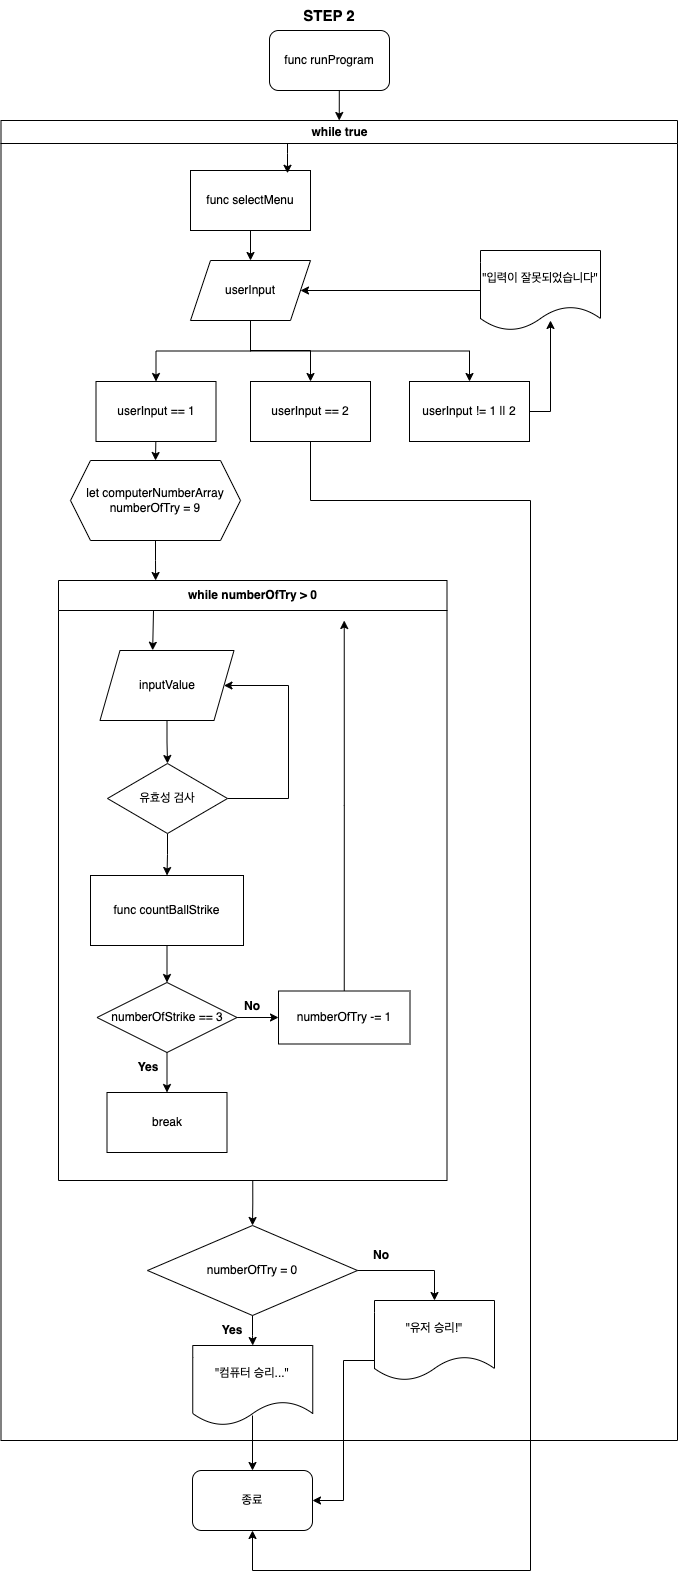

The diagram above was exported from draw.io. Its source (the exported page's mxGraphModel, read from the mxfile embedded in the PNG):
<mxGraphModel dx="1434" dy="710" grid="1" gridSize="10" guides="1" tooltips="1" connect="1" arrows="1" fold="1" page="1" pageScale="1" pageWidth="827" pageHeight="1169" math="0" shadow="0">
  <root>
    <mxCell id="0" />
    <mxCell id="1" parent="0" />
    <mxCell id="GcrbEAknLqgwS7SiTjqu-2" style="edgeStyle=orthogonalEdgeStyle;rounded=0;orthogonalLoop=1;jettySize=auto;html=1;exitX=0.5;exitY=1;exitDx=0;exitDy=0;entryX=0.5;entryY=0;entryDx=0;entryDy=0;" edge="1" parent="1" source="1Qhq055HCFj9w9CKu-Pl-1" target="GcrbEAknLqgwS7SiTjqu-1">
      <mxGeometry relative="1" as="geometry" />
    </mxCell>
    <mxCell id="1Qhq055HCFj9w9CKu-Pl-1" value="func runProgram" style="rounded=1;whiteSpace=wrap;html=1;" parent="1" vertex="1">
      <mxGeometry x="302" y="40" width="120" height="60" as="geometry" />
    </mxCell>
    <mxCell id="1Qhq055HCFj9w9CKu-Pl-37" value="STEP 2" style="text;html=1;strokeColor=none;fillColor=none;align=center;verticalAlign=middle;whiteSpace=wrap;rounded=0;fontStyle=1;fontSize=15;" parent="1" vertex="1">
      <mxGeometry x="332" y="10" width="60" height="30" as="geometry" />
    </mxCell>
    <mxCell id="GcrbEAknLqgwS7SiTjqu-1" value="while true" style="swimlane;whiteSpace=wrap;html=1;" vertex="1" parent="1">
      <mxGeometry x="33.5" y="130" width="676.5" height="1320" as="geometry" />
    </mxCell>
    <mxCell id="1Qhq055HCFj9w9CKu-Pl-5" value="while numberOfTry &amp;gt; 0" style="swimlane;whiteSpace=wrap;html=1;startSize=30;" parent="GcrbEAknLqgwS7SiTjqu-1" vertex="1">
      <mxGeometry x="57.5" y="460" width="388.5" height="600" as="geometry" />
    </mxCell>
    <mxCell id="1Qhq055HCFj9w9CKu-Pl-73" style="edgeStyle=orthogonalEdgeStyle;rounded=0;orthogonalLoop=1;jettySize=auto;html=1;exitX=0.25;exitY=0;exitDx=0;exitDy=0;entryX=0.393;entryY=-0.003;entryDx=0;entryDy=0;entryPerimeter=0;fontSize=12;" parent="1Qhq055HCFj9w9CKu-Pl-5" target="1Qhq055HCFj9w9CKu-Pl-59" edge="1">
      <mxGeometry relative="1" as="geometry">
        <mxPoint x="95" y="30.000000000000227" as="sourcePoint" />
      </mxGeometry>
    </mxCell>
    <mxCell id="1Qhq055HCFj9w9CKu-Pl-61" style="edgeStyle=orthogonalEdgeStyle;rounded=0;orthogonalLoop=1;jettySize=auto;html=1;exitX=0.5;exitY=1;exitDx=0;exitDy=0;entryX=0.5;entryY=0;entryDx=0;entryDy=0;fontSize=12;" parent="1Qhq055HCFj9w9CKu-Pl-5" source="1Qhq055HCFj9w9CKu-Pl-59" target="1Qhq055HCFj9w9CKu-Pl-117" edge="1">
      <mxGeometry x="1" y="-20" relative="1" as="geometry">
        <mxPoint x="106.5" y="169.99999999999977" as="targetPoint" />
        <mxPoint x="20" y="20" as="offset" />
      </mxGeometry>
    </mxCell>
    <mxCell id="1Qhq055HCFj9w9CKu-Pl-59" value="inputValue" style="shape=parallelogram;perimeter=parallelogramPerimeter;whiteSpace=wrap;html=1;fixedSize=1;fontSize=12;" parent="1Qhq055HCFj9w9CKu-Pl-5" vertex="1">
      <mxGeometry x="41.5" y="70" width="134" height="70" as="geometry" />
    </mxCell>
    <mxCell id="1Qhq055HCFj9w9CKu-Pl-67" style="edgeStyle=orthogonalEdgeStyle;rounded=0;orthogonalLoop=1;jettySize=auto;html=1;exitX=1;exitY=0.5;exitDx=0;exitDy=0;entryX=1;entryY=0.5;entryDx=0;entryDy=0;fontSize=12;" parent="1Qhq055HCFj9w9CKu-Pl-5" source="1Qhq055HCFj9w9CKu-Pl-117" target="1Qhq055HCFj9w9CKu-Pl-59" edge="1">
      <mxGeometry relative="1" as="geometry">
        <mxPoint x="230.5" y="174.99999999999977" as="sourcePoint" />
        <Array as="points">
          <mxPoint x="230" y="218" />
          <mxPoint x="230" y="105" />
        </Array>
      </mxGeometry>
    </mxCell>
    <mxCell id="1Qhq055HCFj9w9CKu-Pl-76" value="" style="edgeStyle=orthogonalEdgeStyle;rounded=0;orthogonalLoop=1;jettySize=auto;html=1;fontSize=12;" parent="1Qhq055HCFj9w9CKu-Pl-5" source="1Qhq055HCFj9w9CKu-Pl-71" target="1Qhq055HCFj9w9CKu-Pl-75" edge="1">
      <mxGeometry relative="1" as="geometry" />
    </mxCell>
    <mxCell id="1Qhq055HCFj9w9CKu-Pl-120" value="" style="edgeStyle=orthogonalEdgeStyle;rounded=0;orthogonalLoop=1;jettySize=auto;html=1;fontSize=12;" parent="1Qhq055HCFj9w9CKu-Pl-5" source="1Qhq055HCFj9w9CKu-Pl-71" target="1Qhq055HCFj9w9CKu-Pl-119" edge="1">
      <mxGeometry relative="1" as="geometry" />
    </mxCell>
    <mxCell id="1Qhq055HCFj9w9CKu-Pl-71" value="numberOfStrike == 3" style="rhombus;whiteSpace=wrap;html=1;" parent="1Qhq055HCFj9w9CKu-Pl-5" vertex="1">
      <mxGeometry x="38.5" y="402" width="140" height="70" as="geometry" />
    </mxCell>
    <mxCell id="1Qhq055HCFj9w9CKu-Pl-69" value="func countBallStrike" style="rounded=0;whiteSpace=wrap;html=1;" parent="1Qhq055HCFj9w9CKu-Pl-5" vertex="1">
      <mxGeometry x="32" y="295" width="153" height="70" as="geometry" />
    </mxCell>
    <mxCell id="1Qhq055HCFj9w9CKu-Pl-70" style="edgeStyle=orthogonalEdgeStyle;rounded=0;orthogonalLoop=1;jettySize=auto;html=1;exitX=0.5;exitY=1;exitDx=0;exitDy=0;entryX=0.5;entryY=0;entryDx=0;entryDy=0;fontSize=12;" parent="1Qhq055HCFj9w9CKu-Pl-5" source="1Qhq055HCFj9w9CKu-Pl-117" target="1Qhq055HCFj9w9CKu-Pl-69" edge="1">
      <mxGeometry relative="1" as="geometry">
        <mxPoint x="108.5" y="310" as="sourcePoint" />
      </mxGeometry>
    </mxCell>
    <mxCell id="1Qhq055HCFj9w9CKu-Pl-72" style="edgeStyle=orthogonalEdgeStyle;rounded=0;orthogonalLoop=1;jettySize=auto;html=1;exitX=0.5;exitY=1;exitDx=0;exitDy=0;entryX=0.5;entryY=0;entryDx=0;entryDy=0;fontSize=12;" parent="1Qhq055HCFj9w9CKu-Pl-5" source="1Qhq055HCFj9w9CKu-Pl-69" target="1Qhq055HCFj9w9CKu-Pl-71" edge="1">
      <mxGeometry relative="1" as="geometry" />
    </mxCell>
    <mxCell id="1Qhq055HCFj9w9CKu-Pl-75" value="break" style="whiteSpace=wrap;html=1;" parent="1Qhq055HCFj9w9CKu-Pl-5" vertex="1">
      <mxGeometry x="48.5" y="512" width="120" height="60" as="geometry" />
    </mxCell>
    <mxCell id="1Qhq055HCFj9w9CKu-Pl-80" value="Yes" style="text;html=1;strokeColor=none;fillColor=none;align=center;verticalAlign=middle;whiteSpace=wrap;rounded=0;fontSize=12;fontStyle=1" parent="1Qhq055HCFj9w9CKu-Pl-5" vertex="1">
      <mxGeometry x="60" y="472" width="60" height="30" as="geometry" />
    </mxCell>
    <mxCell id="1Qhq055HCFj9w9CKu-Pl-82" value="No" style="text;html=1;strokeColor=none;fillColor=none;align=center;verticalAlign=middle;whiteSpace=wrap;rounded=0;fontSize=12;fontStyle=1" parent="1Qhq055HCFj9w9CKu-Pl-5" vertex="1">
      <mxGeometry x="164.25" y="410.5" width="60" height="30" as="geometry" />
    </mxCell>
    <mxCell id="1Qhq055HCFj9w9CKu-Pl-117" value="유효성 검사" style="rhombus;whiteSpace=wrap;html=1;fontSize=12;" parent="1Qhq055HCFj9w9CKu-Pl-5" vertex="1">
      <mxGeometry x="49" y="183" width="120" height="70" as="geometry" />
    </mxCell>
    <mxCell id="1Qhq055HCFj9w9CKu-Pl-119" value="numberOfTry -= 1" style="whiteSpace=wrap;html=1;" parent="1Qhq055HCFj9w9CKu-Pl-5" vertex="1">
      <mxGeometry x="220" y="410.5" width="131.5" height="53" as="geometry" />
    </mxCell>
    <mxCell id="1Qhq055HCFj9w9CKu-Pl-24" value="numberOfTry = 0" style="rhombus;whiteSpace=wrap;html=1;" parent="GcrbEAknLqgwS7SiTjqu-1" vertex="1">
      <mxGeometry x="146.5" y="1105" width="210" height="90" as="geometry" />
    </mxCell>
    <mxCell id="1Qhq055HCFj9w9CKu-Pl-77" style="edgeStyle=orthogonalEdgeStyle;rounded=0;orthogonalLoop=1;jettySize=auto;html=1;exitX=0.5;exitY=1;exitDx=0;exitDy=0;entryX=0.5;entryY=0;entryDx=0;entryDy=0;fontSize=12;" parent="GcrbEAknLqgwS7SiTjqu-1" source="1Qhq055HCFj9w9CKu-Pl-5" target="1Qhq055HCFj9w9CKu-Pl-24" edge="1">
      <mxGeometry relative="1" as="geometry">
        <mxPoint x="247.5" y="1112.0000000000002" as="sourcePoint" />
      </mxGeometry>
    </mxCell>
    <mxCell id="1Qhq055HCFj9w9CKu-Pl-31" value="" style="edgeStyle=orthogonalEdgeStyle;rounded=0;orthogonalLoop=1;jettySize=auto;html=1;entryX=0.5;entryY=0;entryDx=0;entryDy=0;" parent="GcrbEAknLqgwS7SiTjqu-1" target="1Qhq055HCFj9w9CKu-Pl-30" edge="1">
      <mxGeometry relative="1" as="geometry">
        <mxPoint x="251.5" y="1326" as="targetPoint" />
        <mxPoint x="251.5" y="1295" as="sourcePoint" />
      </mxGeometry>
    </mxCell>
    <mxCell id="1Qhq055HCFj9w9CKu-Pl-38" value="func selectMenu" style="rounded=0;whiteSpace=wrap;html=1;fontSize=12;" parent="GcrbEAknLqgwS7SiTjqu-1" vertex="1">
      <mxGeometry x="189.5" y="50" width="120" height="60" as="geometry" />
    </mxCell>
    <mxCell id="1Qhq055HCFj9w9CKu-Pl-39" value="userInput" style="shape=parallelogram;perimeter=parallelogramPerimeter;whiteSpace=wrap;html=1;fixedSize=1;fontSize=12;" parent="GcrbEAknLqgwS7SiTjqu-1" vertex="1">
      <mxGeometry x="189.5" y="140" width="120" height="60" as="geometry" />
    </mxCell>
    <mxCell id="1Qhq055HCFj9w9CKu-Pl-40" style="edgeStyle=orthogonalEdgeStyle;rounded=0;orthogonalLoop=1;jettySize=auto;html=1;exitX=0.5;exitY=1;exitDx=0;exitDy=0;entryX=0.5;entryY=0;entryDx=0;entryDy=0;fontSize=12;" parent="GcrbEAknLqgwS7SiTjqu-1" source="1Qhq055HCFj9w9CKu-Pl-38" target="1Qhq055HCFj9w9CKu-Pl-39" edge="1">
      <mxGeometry relative="1" as="geometry" />
    </mxCell>
    <mxCell id="1Qhq055HCFj9w9CKu-Pl-47" style="edgeStyle=orthogonalEdgeStyle;rounded=0;orthogonalLoop=1;jettySize=auto;html=1;exitX=0.5;exitY=1;exitDx=0;exitDy=0;entryX=0.5;entryY=0;entryDx=0;entryDy=0;fontSize=12;" parent="GcrbEAknLqgwS7SiTjqu-1" target="1Qhq055HCFj9w9CKu-Pl-46" edge="1">
      <mxGeometry relative="1" as="geometry">
        <mxPoint x="155" y="312" as="sourcePoint" />
      </mxGeometry>
    </mxCell>
    <mxCell id="1Qhq055HCFj9w9CKu-Pl-79" style="edgeStyle=orthogonalEdgeStyle;rounded=0;orthogonalLoop=1;jettySize=auto;html=1;exitX=0.5;exitY=1;exitDx=0;exitDy=0;entryX=0.25;entryY=0;entryDx=0;entryDy=0;fontSize=12;" parent="GcrbEAknLqgwS7SiTjqu-1" source="1Qhq055HCFj9w9CKu-Pl-46" target="1Qhq055HCFj9w9CKu-Pl-5" edge="1">
      <mxGeometry relative="1" as="geometry" />
    </mxCell>
    <mxCell id="1Qhq055HCFj9w9CKu-Pl-46" value="let computerNumberArray&lt;br&gt;numberOfTry = 9" style="shape=hexagon;perimeter=hexagonPerimeter2;whiteSpace=wrap;html=1;fixedSize=1;" parent="GcrbEAknLqgwS7SiTjqu-1" vertex="1">
      <mxGeometry x="69.5" y="340" width="170" height="80" as="geometry" />
    </mxCell>
    <mxCell id="1Qhq055HCFj9w9CKu-Pl-81" value="No" style="text;html=1;strokeColor=none;fillColor=none;align=center;verticalAlign=middle;whiteSpace=wrap;rounded=0;fontSize=12;fontStyle=1" parent="GcrbEAknLqgwS7SiTjqu-1" vertex="1">
      <mxGeometry x="350.5" y="1120" width="60" height="30" as="geometry" />
    </mxCell>
    <mxCell id="1Qhq055HCFj9w9CKu-Pl-103" value="Yes" style="text;html=1;strokeColor=none;fillColor=none;align=center;verticalAlign=middle;whiteSpace=wrap;rounded=0;fontSize=12;fontStyle=1" parent="GcrbEAknLqgwS7SiTjqu-1" vertex="1">
      <mxGeometry x="201.5" y="1195" width="60" height="30" as="geometry" />
    </mxCell>
    <mxCell id="1Qhq055HCFj9w9CKu-Pl-110" style="edgeStyle=orthogonalEdgeStyle;rounded=0;orthogonalLoop=1;jettySize=auto;html=1;exitX=1;exitY=0.5;exitDx=0;exitDy=0;entryX=0.5;entryY=1;entryDx=0;entryDy=0;fontSize=12;" parent="GcrbEAknLqgwS7SiTjqu-1" source="1Qhq055HCFj9w9CKu-Pl-113" edge="1">
      <mxGeometry relative="1" as="geometry">
        <mxPoint x="509.5" y="281" as="sourcePoint" />
        <mxPoint x="549.5" y="200" as="targetPoint" />
      </mxGeometry>
    </mxCell>
    <mxCell id="1Qhq055HCFj9w9CKu-Pl-111" value="userInput == 1" style="rounded=0;whiteSpace=wrap;html=1;fontSize=12;" parent="GcrbEAknLqgwS7SiTjqu-1" vertex="1">
      <mxGeometry x="95" y="261" width="120" height="60" as="geometry" />
    </mxCell>
    <mxCell id="1Qhq055HCFj9w9CKu-Pl-43" style="edgeStyle=orthogonalEdgeStyle;rounded=0;orthogonalLoop=1;jettySize=auto;html=1;entryX=0.5;entryY=0;entryDx=0;entryDy=0;fontSize=12;" parent="GcrbEAknLqgwS7SiTjqu-1" source="1Qhq055HCFj9w9CKu-Pl-39" target="1Qhq055HCFj9w9CKu-Pl-111" edge="1">
      <mxGeometry relative="1" as="geometry">
        <mxPoint x="155" y="242" as="targetPoint" />
      </mxGeometry>
    </mxCell>
    <mxCell id="1Qhq055HCFj9w9CKu-Pl-112" value="userInput == 2" style="rounded=0;whiteSpace=wrap;html=1;fontSize=12;" parent="GcrbEAknLqgwS7SiTjqu-1" vertex="1">
      <mxGeometry x="249.5" y="261" width="120" height="60" as="geometry" />
    </mxCell>
    <mxCell id="1Qhq055HCFj9w9CKu-Pl-107" value="" style="edgeStyle=orthogonalEdgeStyle;rounded=0;orthogonalLoop=1;jettySize=auto;html=1;fontSize=12;entryX=0.5;entryY=0;entryDx=0;entryDy=0;" parent="GcrbEAknLqgwS7SiTjqu-1" source="1Qhq055HCFj9w9CKu-Pl-39" target="1Qhq055HCFj9w9CKu-Pl-112" edge="1">
      <mxGeometry relative="1" as="geometry">
        <mxPoint x="299.5526315789473" y="242.03349282296654" as="targetPoint" />
        <Array as="points">
          <mxPoint x="249.5" y="230" />
          <mxPoint x="309.5" y="230" />
        </Array>
      </mxGeometry>
    </mxCell>
    <mxCell id="1Qhq055HCFj9w9CKu-Pl-113" value="userInput != 1 || 2" style="rounded=0;whiteSpace=wrap;html=1;fontSize=12;" parent="GcrbEAknLqgwS7SiTjqu-1" vertex="1">
      <mxGeometry x="408.5" y="261" width="120" height="60" as="geometry" />
    </mxCell>
    <mxCell id="1Qhq055HCFj9w9CKu-Pl-115" style="edgeStyle=orthogonalEdgeStyle;rounded=0;orthogonalLoop=1;jettySize=auto;html=1;exitX=0.5;exitY=1;exitDx=0;exitDy=0;entryX=0.5;entryY=0;entryDx=0;entryDy=0;fontSize=12;" parent="GcrbEAknLqgwS7SiTjqu-1" source="1Qhq055HCFj9w9CKu-Pl-39" target="1Qhq055HCFj9w9CKu-Pl-113" edge="1">
      <mxGeometry relative="1" as="geometry" />
    </mxCell>
    <mxCell id="1Qhq055HCFj9w9CKu-Pl-121" style="edgeStyle=orthogonalEdgeStyle;rounded=0;orthogonalLoop=1;jettySize=auto;html=1;exitX=0.5;exitY=0;exitDx=0;exitDy=0;fontSize=12;" parent="GcrbEAknLqgwS7SiTjqu-1" source="1Qhq055HCFj9w9CKu-Pl-119" edge="1">
      <mxGeometry relative="1" as="geometry">
        <mxPoint x="343.23684210526335" y="500.0000000000002" as="targetPoint" />
      </mxGeometry>
    </mxCell>
    <mxCell id="j0BVEU1Gz-WjMBLbdEXT-1" value="&quot;컴퓨터 승리...&quot;" style="shape=document;whiteSpace=wrap;html=1;boundedLbl=1;" parent="GcrbEAknLqgwS7SiTjqu-1" vertex="1">
      <mxGeometry x="191.75" y="1225" width="120" height="80" as="geometry" />
    </mxCell>
    <mxCell id="1Qhq055HCFj9w9CKu-Pl-28" value="" style="edgeStyle=orthogonalEdgeStyle;rounded=0;orthogonalLoop=1;jettySize=auto;html=1;entryX=0.5;entryY=0;entryDx=0;entryDy=0;" parent="GcrbEAknLqgwS7SiTjqu-1" source="1Qhq055HCFj9w9CKu-Pl-24" target="j0BVEU1Gz-WjMBLbdEXT-1" edge="1">
      <mxGeometry relative="1" as="geometry">
        <mxPoint x="251.5" y="1235" as="targetPoint" />
      </mxGeometry>
    </mxCell>
    <mxCell id="j0BVEU1Gz-WjMBLbdEXT-2" value="&quot;유저 승리!&quot;" style="shape=document;whiteSpace=wrap;html=1;boundedLbl=1;" parent="GcrbEAknLqgwS7SiTjqu-1" vertex="1">
      <mxGeometry x="373.5" y="1180" width="120" height="80" as="geometry" />
    </mxCell>
    <mxCell id="1Qhq055HCFj9w9CKu-Pl-33" value="" style="edgeStyle=orthogonalEdgeStyle;rounded=0;orthogonalLoop=1;jettySize=auto;html=1;entryX=0.5;entryY=0;entryDx=0;entryDy=0;" parent="GcrbEAknLqgwS7SiTjqu-1" source="1Qhq055HCFj9w9CKu-Pl-24" target="j0BVEU1Gz-WjMBLbdEXT-2" edge="1">
      <mxGeometry relative="1" as="geometry">
        <mxPoint x="435.5" y="1235" as="targetPoint" />
      </mxGeometry>
    </mxCell>
    <mxCell id="j0BVEU1Gz-WjMBLbdEXT-5" style="edgeStyle=orthogonalEdgeStyle;rounded=0;orthogonalLoop=1;jettySize=auto;html=1;exitX=0;exitY=0.5;exitDx=0;exitDy=0;entryX=1;entryY=0.5;entryDx=0;entryDy=0;" parent="GcrbEAknLqgwS7SiTjqu-1" source="j0BVEU1Gz-WjMBLbdEXT-4" target="1Qhq055HCFj9w9CKu-Pl-39" edge="1">
      <mxGeometry relative="1" as="geometry" />
    </mxCell>
    <mxCell id="j0BVEU1Gz-WjMBLbdEXT-4" value="&quot;입력이 잘못되었습니다&quot;" style="shape=document;whiteSpace=wrap;html=1;boundedLbl=1;" parent="GcrbEAknLqgwS7SiTjqu-1" vertex="1">
      <mxGeometry x="479.5" y="130" width="120" height="80" as="geometry" />
    </mxCell>
    <mxCell id="GcrbEAknLqgwS7SiTjqu-3" style="edgeStyle=orthogonalEdgeStyle;rounded=0;orthogonalLoop=1;jettySize=auto;html=1;entryX=0.393;entryY=-0.003;entryDx=0;entryDy=0;entryPerimeter=0;fontSize=12;" edge="1" parent="GcrbEAknLqgwS7SiTjqu-1">
      <mxGeometry relative="1" as="geometry">
        <mxPoint x="286.5" y="23" as="sourcePoint" />
        <mxPoint x="286.50200000000007" y="52.789999999999964" as="targetPoint" />
        <Array as="points">
          <mxPoint x="287.34000000000003" y="33" />
        </Array>
      </mxGeometry>
    </mxCell>
    <mxCell id="1Qhq055HCFj9w9CKu-Pl-30" value="종료" style="rounded=1;whiteSpace=wrap;html=1;" parent="1" vertex="1">
      <mxGeometry x="225" y="1480" width="120" height="60" as="geometry" />
    </mxCell>
    <mxCell id="1Qhq055HCFj9w9CKu-Pl-34" style="edgeStyle=orthogonalEdgeStyle;rounded=0;orthogonalLoop=1;jettySize=auto;html=1;exitX=0;exitY=0.75;exitDx=0;exitDy=0;entryX=1;entryY=0.5;entryDx=0;entryDy=0;" parent="1" source="j0BVEU1Gz-WjMBLbdEXT-2" target="1Qhq055HCFj9w9CKu-Pl-30" edge="1">
      <mxGeometry relative="1" as="geometry">
        <mxPoint x="375" y="1496" as="targetPoint" />
        <mxPoint x="469" y="1425" as="sourcePoint" />
      </mxGeometry>
    </mxCell>
    <mxCell id="1Qhq055HCFj9w9CKu-Pl-122" style="edgeStyle=orthogonalEdgeStyle;rounded=0;orthogonalLoop=1;jettySize=auto;html=1;exitX=0.5;exitY=1;exitDx=0;exitDy=0;entryX=0.5;entryY=1;entryDx=0;entryDy=0;fontSize=12;" parent="1" source="1Qhq055HCFj9w9CKu-Pl-112" target="1Qhq055HCFj9w9CKu-Pl-30" edge="1">
      <mxGeometry relative="1" as="geometry">
        <Array as="points">
          <mxPoint x="343" y="510" />
          <mxPoint x="563" y="510" />
          <mxPoint x="563" y="1580" />
          <mxPoint x="285" y="1580" />
        </Array>
      </mxGeometry>
    </mxCell>
  </root>
</mxGraphModel>